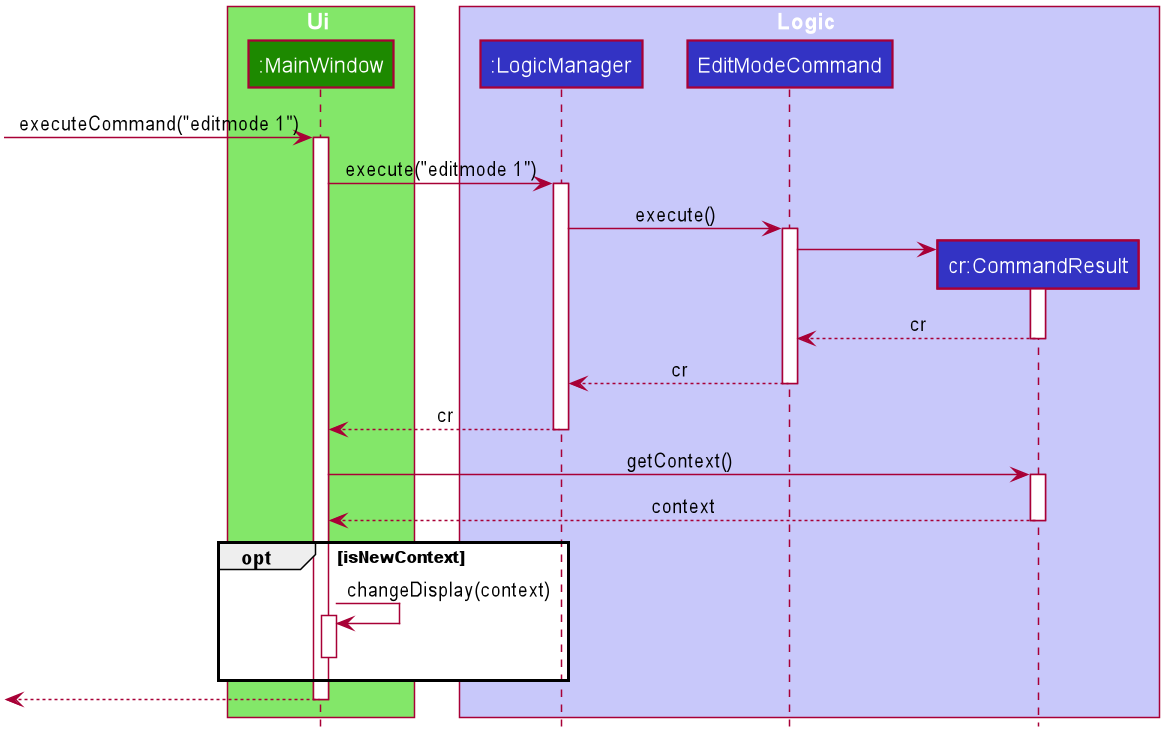

The diagram above was rendered by PlantUML. Its source (embedded in the PNG):
@startuml








skinparam BackgroundColor #FFFFFFF

skinparam Shadowing false

skinparam Class {
    FontColor #FFFFFF
    BorderThickness 1
    BorderColor #FFFFFF
    StereotypeFontColor #FFFFFF
    FontName Arial
}

skinparam Actor {
    BorderColor #000000
    Color #000000
    FontName Arial
}

skinparam Sequence {
    MessageAlign center
    BoxFontSize 15
    BoxPadding 0
    BoxFontColor #FFFFFF
    FontName Arial
}

skinparam Participant {
    FontColor #FFFFFFF
    Padding 20
}

skinparam MinClassWidth 50
skinparam ParticipantPadding 10
skinparam Shadowing false
skinparam DefaultTextAlignment center
skinparam packageStyle Rectangle

hide footbox
hide members
hide circle

box Ui #83E769
participant ":MainWindow" as MainWindow #1D8900
end box

box Logic #C8C8FA
participant ":LogicManager" as LogicManager #3333C4
participant "EditModeCommand" as EditModeCommand #3333C4
participant "cr:CommandResult" as CommandResult #3333C4
end box

[-> MainWindow : executeCommand("editmode 1")
activate MainWindow

MainWindow -> LogicManager : execute("editmode 1")
activate LogicManager

LogicManager -> EditModeCommand : execute()
activate EditModeCommand

create CommandResult
EditModeCommand -> CommandResult
activate CommandResult

CommandResult --> EditModeCommand : cr
deactivate CommandResult

EditModeCommand --> LogicManager : cr
deactivate EditModeCommand

LogicManager --> MainWindow : cr
deactivate LogicManager

MainWindow -> CommandResult : getContext()
activate CommandResult

CommandResult --> MainWindow : context
deactivate CommandResult

opt isNewContext
     MainWindow -> MainWindow : changeDisplay(context)
     activate MainWindow
     deactivate MainWindow
end

[<--MainWindow
deactivate MainWindow
@enduml